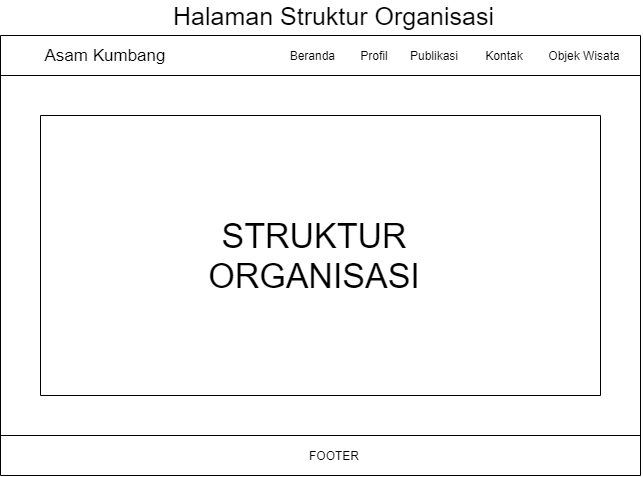

The diagram above was exported from draw.io. Its source (the exported page's mxGraphModel, read from the mxfile embedded in the PNG):
<mxGraphModel dx="1097" dy="689" grid="1" gridSize="10" guides="1" tooltips="1" connect="1" arrows="1" fold="1" page="1" pageScale="1" pageWidth="827" pageHeight="1169" math="0" shadow="0">
  <root>
    <mxCell id="WbsK4xeXHZSDXs-NpoCp-0" />
    <mxCell id="WbsK4xeXHZSDXs-NpoCp-1" parent="WbsK4xeXHZSDXs-NpoCp-0" />
    <mxCell id="WbsK4xeXHZSDXs-NpoCp-2" value="&lt;font style=&quot;font-size: 17px&quot;&gt;Asam Kumbang&lt;/font&gt;" style="text;html=1;strokeColor=none;fillColor=none;align=center;verticalAlign=middle;whiteSpace=wrap;rounded=0;" vertex="1" parent="WbsK4xeXHZSDXs-NpoCp-1">
      <mxGeometry x="160" y="50" width="130" height="20" as="geometry" />
    </mxCell>
    <mxCell id="WbsK4xeXHZSDXs-NpoCp-3" value="" style="endArrow=none;html=1;" edge="1" parent="WbsK4xeXHZSDXs-NpoCp-1">
      <mxGeometry width="50" height="50" relative="1" as="geometry">
        <mxPoint x="120" y="480" as="sourcePoint" />
        <mxPoint x="120" y="40" as="targetPoint" />
      </mxGeometry>
    </mxCell>
    <mxCell id="WbsK4xeXHZSDXs-NpoCp-4" value="Beranda&amp;nbsp;" style="text;html=1;strokeColor=none;fillColor=none;align=center;verticalAlign=middle;whiteSpace=wrap;rounded=0;" vertex="1" parent="WbsK4xeXHZSDXs-NpoCp-1">
      <mxGeometry x="414" y="50" width="40" height="20" as="geometry" />
    </mxCell>
    <mxCell id="WbsK4xeXHZSDXs-NpoCp-5" value="Profil" style="text;html=1;strokeColor=none;fillColor=none;align=center;verticalAlign=middle;whiteSpace=wrap;rounded=0;" vertex="1" parent="WbsK4xeXHZSDXs-NpoCp-1">
      <mxGeometry x="474" y="50" width="40" height="20" as="geometry" />
    </mxCell>
    <mxCell id="WbsK4xeXHZSDXs-NpoCp-6" value="Publikasi" style="text;html=1;strokeColor=none;fillColor=none;align=center;verticalAlign=middle;whiteSpace=wrap;rounded=0;" vertex="1" parent="WbsK4xeXHZSDXs-NpoCp-1">
      <mxGeometry x="534" y="50" width="40" height="20" as="geometry" />
    </mxCell>
    <mxCell id="WbsK4xeXHZSDXs-NpoCp-7" value="Kontak" style="text;html=1;strokeColor=none;fillColor=none;align=center;verticalAlign=middle;whiteSpace=wrap;rounded=0;" vertex="1" parent="WbsK4xeXHZSDXs-NpoCp-1">
      <mxGeometry x="604" y="50" width="40" height="20" as="geometry" />
    </mxCell>
    <mxCell id="WbsK4xeXHZSDXs-NpoCp-8" value="Objek Wisata" style="text;html=1;strokeColor=none;fillColor=none;align=center;verticalAlign=middle;whiteSpace=wrap;rounded=0;" vertex="1" parent="WbsK4xeXHZSDXs-NpoCp-1">
      <mxGeometry x="664" y="50" width="80" height="20" as="geometry" />
    </mxCell>
    <mxCell id="WbsK4xeXHZSDXs-NpoCp-9" value="" style="endArrow=none;html=1;" edge="1" parent="WbsK4xeXHZSDXs-NpoCp-1">
      <mxGeometry width="50" height="50" relative="1" as="geometry">
        <mxPoint x="760" y="480" as="sourcePoint" />
        <mxPoint x="760" y="40" as="targetPoint" />
      </mxGeometry>
    </mxCell>
    <mxCell id="WbsK4xeXHZSDXs-NpoCp-10" value="" style="endArrow=none;html=1;" edge="1" parent="WbsK4xeXHZSDXs-NpoCp-1">
      <mxGeometry width="50" height="50" relative="1" as="geometry">
        <mxPoint x="120" y="80" as="sourcePoint" />
        <mxPoint x="760" y="80" as="targetPoint" />
      </mxGeometry>
    </mxCell>
    <mxCell id="WbsK4xeXHZSDXs-NpoCp-11" value="" style="endArrow=none;html=1;" edge="1" parent="WbsK4xeXHZSDXs-NpoCp-1">
      <mxGeometry width="50" height="50" relative="1" as="geometry">
        <mxPoint x="120" y="40" as="sourcePoint" />
        <mxPoint x="760" y="40" as="targetPoint" />
      </mxGeometry>
    </mxCell>
    <mxCell id="WbsK4xeXHZSDXs-NpoCp-12" value="" style="endArrow=none;html=1;" edge="1" parent="WbsK4xeXHZSDXs-NpoCp-1">
      <mxGeometry width="50" height="50" relative="1" as="geometry">
        <mxPoint x="160" y="120" as="sourcePoint" />
        <mxPoint x="720" y="120" as="targetPoint" />
      </mxGeometry>
    </mxCell>
    <mxCell id="WbsK4xeXHZSDXs-NpoCp-13" value="" style="endArrow=none;html=1;" edge="1" parent="WbsK4xeXHZSDXs-NpoCp-1">
      <mxGeometry width="50" height="50" relative="1" as="geometry">
        <mxPoint x="160" y="400" as="sourcePoint" />
        <mxPoint x="720" y="400" as="targetPoint" />
      </mxGeometry>
    </mxCell>
    <mxCell id="WbsK4xeXHZSDXs-NpoCp-14" value="" style="endArrow=none;html=1;" edge="1" parent="WbsK4xeXHZSDXs-NpoCp-1">
      <mxGeometry width="50" height="50" relative="1" as="geometry">
        <mxPoint x="720" y="400" as="sourcePoint" />
        <mxPoint x="720" y="120" as="targetPoint" />
      </mxGeometry>
    </mxCell>
    <mxCell id="WbsK4xeXHZSDXs-NpoCp-15" value="" style="endArrow=none;html=1;" edge="1" parent="WbsK4xeXHZSDXs-NpoCp-1">
      <mxGeometry width="50" height="50" relative="1" as="geometry">
        <mxPoint x="160" y="400" as="sourcePoint" />
        <mxPoint x="160" y="120" as="targetPoint" />
      </mxGeometry>
    </mxCell>
    <mxCell id="WbsK4xeXHZSDXs-NpoCp-16" value="&lt;font style=&quot;font-size: 34px&quot;&gt;STRUKTUR ORGANISASI&lt;/font&gt;" style="text;html=1;strokeColor=none;fillColor=none;align=center;verticalAlign=middle;whiteSpace=wrap;rounded=0;" vertex="1" parent="WbsK4xeXHZSDXs-NpoCp-1">
      <mxGeometry x="414" y="250" width="40" height="20" as="geometry" />
    </mxCell>
    <mxCell id="WbsK4xeXHZSDXs-NpoCp-17" value="" style="endArrow=none;html=1;" edge="1" parent="WbsK4xeXHZSDXs-NpoCp-1">
      <mxGeometry width="50" height="50" relative="1" as="geometry">
        <mxPoint x="120" y="440" as="sourcePoint" />
        <mxPoint x="760" y="440" as="targetPoint" />
      </mxGeometry>
    </mxCell>
    <mxCell id="WbsK4xeXHZSDXs-NpoCp-18" value="" style="endArrow=none;html=1;" edge="1" parent="WbsK4xeXHZSDXs-NpoCp-1">
      <mxGeometry width="50" height="50" relative="1" as="geometry">
        <mxPoint x="120" y="480" as="sourcePoint" />
        <mxPoint x="760" y="480" as="targetPoint" />
      </mxGeometry>
    </mxCell>
    <mxCell id="WbsK4xeXHZSDXs-NpoCp-19" value="FOOTER" style="text;html=1;strokeColor=none;fillColor=none;align=center;verticalAlign=middle;whiteSpace=wrap;rounded=0;" vertex="1" parent="WbsK4xeXHZSDXs-NpoCp-1">
      <mxGeometry x="434" y="450" width="40" height="20" as="geometry" />
    </mxCell>
    <mxCell id="QeLKiB2J1kPH7QPDQIUz-0" value="&lt;font style=&quot;font-size: 25px&quot;&gt;Halaman Struktur Organisasi&lt;/font&gt;" style="text;html=1;strokeColor=none;fillColor=none;align=center;verticalAlign=middle;whiteSpace=wrap;rounded=0;" vertex="1" parent="WbsK4xeXHZSDXs-NpoCp-1">
      <mxGeometry x="285.5" y="10" width="337" height="20" as="geometry" />
    </mxCell>
  </root>
</mxGraphModel>